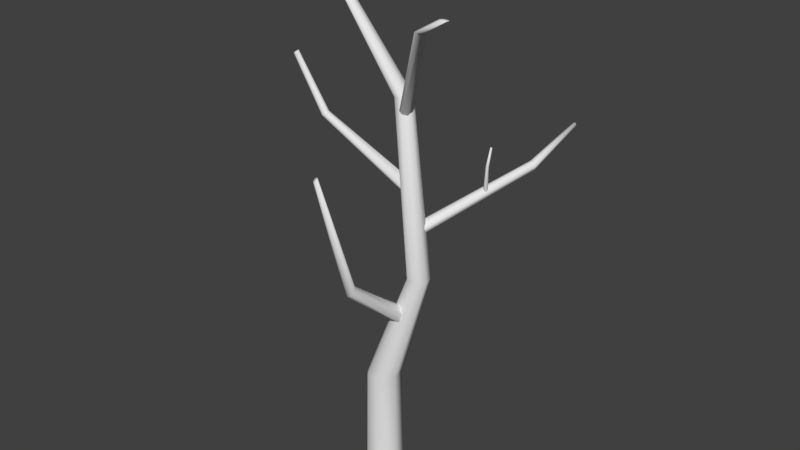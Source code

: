 # Source: deadTree.blend  (saved by Blender 2.77.0; exported with 4.5.12 LTS)
import bpy
from mathutils import Matrix  # noqa: F401  (used for matrix-valued properties, if any)

bpy.ops.wm.read_factory_settings(use_empty=True)
scene = bpy.context.scene
scene.name = 'Scene'

# ---- collections
col_collection_1 = bpy.data.collections.new('Collection 1'); scene.collection.children.link(col_collection_1)

# ---- world
world_world = bpy.data.worlds.new('World'); scene.world = world_world
world_world.color = (0.05088, 0.05088, 0.05088)
world_world.use_sun_shadow = False
world_world.sun_shadow_jitter_overblur = 0.0
world_world.cycles.sampling_method = 'MANUAL'

# ---- meshes
me_mesh = bpy.data.meshes.new('Mesh')
me_mesh.from_pydata([(-2.885e-08, 0.1576, -0.07792), (-2.971e-08, 0.1431, 0.8438), (0.1232, 0.09824, -0.07792), (0.1119, 0.08925, 0.8438), (0.1536, -0.03506, -0.07792), (0.1396, -0.03185, 0.8438), (0.06836, -0.142, -0.07792), (0.06211, -0.129, 0.8438), (-0.06836, -0.142, -0.07792), (-0.06211, -0.129, 0.8438), (-0.1536, -0.03506, -0.07792), (-0.1396, -0.03185, 0.8438), (-0.1232, 0.09824, -0.07792), (-0.1119, 0.08925, 0.8438), (0.3469, 0.09288, 1.827), (0.4195, 0.05791, 1.827), (0.4374, -0.02067, 1.827), (0.3872, -0.08368, 1.827), (0.3066, -0.08368, 1.827), (0.2563, -0.02067, 1.827), (0.2743, 0.05791, 1.827), (0.2014, 0.07109, 3.238), (0.257, 0.04431, 3.238), (0.2708, -0.01587, 3.238), (0.2323, -0.06413, 3.238), (0.1706, -0.06413, 3.238), (0.1321, -0.01587, 3.238), (0.1458, 0.04431, 3.238), (-0.5968, 0.02558, 4.238), (-0.5768, 0.01595, 4.238), (-0.5719, -0.005692, 4.238), (-0.5857, -0.02305, 4.238), (-0.6079, -0.02305, 4.238), (-0.6217, -0.005692, 4.238), (-0.6168, 0.01595, 4.238), (0.1814, -0.03507, 3.091), (0.1663, 0.002931, 3.091), (0.1866, 0.03842, 3.091), (0.227, 0.04467, 3.091), (0.2571, 0.01697, 3.091), (0.2542, -0.02382, 3.091), (0.2205, -0.04698, 3.091), (0.6844, -0.4836, 3.905), (0.6725, -0.4536, 3.905), (0.6885, -0.4256, 3.905), (0.7204, -0.4207, 3.905), (0.7442, -0.4425, 3.905), (0.7419, -0.4747, 3.905), (0.7153, -0.493, 3.905), (0.9711, -0.6086, 4.064), (0.9599, -0.5868, 4.064), (0.975, -0.5665, 4.064), (1.005, -0.5629, 4.064), (1.027, -0.5788, 4.064), (1.025, -0.6022, 4.064), (1.0, -0.6155, 4.064), (0.2396, 0.0598, 2.571), (0.2653, 0.02226, 2.592), (0.2596, -0.02683, 2.585), (0.2268, -0.0505, 2.555), (0.1917, -0.03093, 2.526), (0.1806, 0.01715, 2.518), (0.2019, 0.05753, 2.539), (-0.7825, 0.2785, 2.796), (-0.7659, 0.2542, 2.809), (-0.7696, 0.2224, 2.805), (-0.7908, 0.2071, 2.786), (-0.8135, 0.2198, 2.766), (-0.8207, 0.2509, 2.762), (-0.8069, 0.277, 2.775), (-0.9984, 0.186, 3.27), (-0.9883, 0.1737, 3.278), (-0.992, 0.1561, 3.274), (-1.007, 0.1462, 3.261), (-1.022, 0.1517, 3.248), (-1.025, 0.1683, 3.246), (-1.015, 0.1836, 3.255), (0.356, -0.01556, 2.223), (0.3136, -0.03112, 2.244), (0.2676, -0.01261, 2.239), (0.2525, 0.02602, 2.211), (0.2798, 0.05568, 2.182), (0.3288, 0.05405, 2.173), (0.3628, 0.02234, 2.191), (0.8229, 0.7798, 2.611), (0.8032, 0.7817, 2.637), (0.7712, 0.7864, 2.637), (0.7512, 0.7904, 2.612), (0.7581, 0.7907, 2.58), (0.7868, 0.7871, 2.566), (0.8157, 0.7822, 2.58), (0.8488, 1.277, 2.79), (0.8392, 1.278, 2.805), (0.8211, 1.28, 2.803), (0.8079, 1.283, 2.786), (0.8097, 1.284, 2.766), (0.8251, 1.282, 2.758), (0.8425, 1.279, 2.769), (0.6039, 0.446, 2.439), (0.5885, 0.4518, 2.436), (0.5824, 0.4676, 2.436), (0.5902, 0.4816, 2.441), (0.606, 0.4831, 2.446), (0.6179, 0.4711, 2.447), (0.6169, 0.4545, 2.444), (0.664, 0.3801, 2.696), (0.6535, 0.3819, 2.698), (0.6476, 0.3911, 2.697), (0.6505, 0.4008, 2.694), (0.6602, 0.4037, 2.691), (0.6694, 0.3977, 2.69), (0.671, 0.3872, 2.692), (0.6659, 0.4198, 2.833), (0.6601, 0.4202, 2.834), (0.6573, 0.4257, 2.833), (0.6596, 0.4323, 2.831), (0.6652, 0.4349, 2.829), (0.67, 0.4316, 2.829), (0.6703, 0.4249, 2.83), (0.1347, -0.00885, 1.492), (0.1879, 0.01894, 1.519), (0.2513, 0.003859, 1.51), (0.2772, -0.04274, 1.471), (0.2461, -0.08577, 1.432), (0.1814, -0.09282, 1.422), (0.1318, -0.05859, 1.449), (0.1186, -0.544, 1.9), (0.1431, -0.5235, 1.925), (0.1833, -0.5275, 1.931), (0.2091, -0.5529, 1.912), (0.2009, -0.5807, 1.883), (0.165, -0.5899, 1.866), (0.1284, -0.5735, 1.873), (0.1421, -0.8576, 2.885), (0.1513, -0.8478, 2.896), (0.1694, -0.8511, 2.897), (0.1827, -0.8651, 2.887), (0.1812, -0.8792, 2.873), (0.166, -0.8828, 2.866), (0.1486, -0.8732, 2.871)], [], [(0, 1, 3, 2), (2, 3, 5, 4), (4, 5, 7, 6), (6, 7, 9, 8), (8, 9, 11, 10), (5, 3, 15, 16), (10, 11, 13, 12), (12, 13, 1, 0), (14, 20, 27, 21), (11, 9, 18, 19), (3, 1, 14, 15), (7, 5, 16, 17), (13, 11, 19, 20), (9, 7, 17, 18), (1, 13, 20, 14), (25, 24, 31, 32), (19, 18, 25, 26), (17, 16, 23, 24), (15, 14, 21, 22), (20, 19, 26, 27), (18, 17, 24, 25), (16, 15, 22, 23), (29, 28, 34, 33, 32, 31, 30), (23, 22, 29, 30), (21, 27, 34, 28), (26, 25, 32, 33), (24, 23, 30, 31), (22, 21, 28, 29), (27, 26, 33, 34), (39, 38, 45, 46), (42, 48, 55, 49), (37, 36, 43, 44), (35, 41, 48, 42), (40, 39, 46, 47), (38, 37, 44, 45), (36, 35, 42, 43), (41, 40, 47, 48), (50, 49, 55, 54, 53, 52, 51), (47, 46, 53, 54), (45, 44, 51, 52), (43, 42, 49, 50), (48, 47, 54, 55), (46, 45, 52, 53), (44, 43, 50, 51), (60, 59, 66, 67), (63, 69, 76, 70), (58, 57, 64, 65), (56, 62, 69, 63), (61, 60, 67, 68), (59, 58, 65, 66), (57, 56, 63, 64), (62, 61, 68, 69), (71, 70, 76, 75, 74, 73, 72), (68, 67, 74, 75), (66, 65, 72, 73), (64, 63, 70, 71), (69, 68, 75, 76), (67, 66, 73, 74), (65, 64, 71, 72), (81, 80, 87, 88), (84, 90, 97, 91), (79, 78, 85, 86), (77, 83, 90, 84), (82, 81, 88, 89), (80, 79, 86, 87), (78, 77, 84, 85), (83, 82, 89, 90), (92, 91, 97, 96, 95, 94, 93), (89, 88, 95, 96), (87, 86, 93, 94), (85, 84, 91, 92), (90, 89, 96, 97), (88, 87, 94, 95), (86, 85, 92, 93), (102, 101, 108, 109), (105, 111, 118, 112), (100, 99, 106, 107), (98, 104, 111, 105), (103, 102, 109, 110), (101, 100, 107, 108), (99, 98, 105, 106), (104, 103, 110, 111), (113, 112, 118, 117, 116, 115, 114), (110, 109, 116, 117), (108, 107, 114, 115), (106, 105, 112, 113), (111, 110, 117, 118), (109, 108, 115, 116), (107, 106, 113, 114), (123, 122, 129, 130), (126, 132, 139, 133), (121, 120, 127, 128), (119, 125, 132, 126), (124, 123, 130, 131), (122, 121, 128, 129), (120, 119, 126, 127), (125, 124, 131, 132), (134, 133, 139, 138, 137, 136, 135), (131, 130, 137, 138), (129, 128, 135, 136), (127, 126, 133, 134), (132, 131, 138, 139), (130, 129, 136, 137), (128, 127, 134, 135)])
me_mesh.polygons.foreach_set('use_smooth', [True] * 104)
_uv = me_mesh.uv_layers.new(name='UVMap')
_uv.uv.foreach_set('vector', [0.1155, 0.0004124, 0.1125, 0.1989, 0.08584, 0.2026, 0.08606, 0.0001701, 0.08606, 0.0001701, 0.08584, 0.2026, 0.05738, 0.2037, 0.05745, 0.00017, 0.05745, 0.00017, 0.05738, 0.2037, 0.02934, 0.2015, 0.0291, 0.0002697, 0.0291, 0.0002697, 0.02934, 0.2015, 0.002477, 0.1984, 0.00017, 0.0005092, 0.1994, 0.001411, 0.1923, 0.184, 0.1681, 0.18, 0.1723, 0.0005334, 0.05738, 0.2037, 0.08584, 0.2026, 0.08248, 0.4256, 0.06612, 0.4259, 0.1723, 0.0005334, 0.1681, 0.18, 0.1441, 0.1801, 0.144, 0.00017, 0.144, 0.00017, 0.1441, 0.1801, 0.1201, 0.1836, 0.1159, 0.0005012, 0.1159, 0.4072, 0.1331, 0.4053, 0.1389, 0.7201, 0.1264, 0.7161, 0.1681, 0.18, 0.1923, 0.184, 0.1682, 0.4075, 0.1507, 0.4053, 0.08584, 0.2026, 0.1125, 0.1989, 0.09886, 0.4244, 0.08248, 0.4256, 0.02934, 0.2015, 0.05738, 0.2037, 0.06612, 0.4259, 0.04983, 0.4252, 0.1441, 0.1801, 0.1681, 0.18, 0.1507, 0.4053, 0.1331, 0.4053, 0.002477, 0.1984, 0.02934, 0.2015, 0.04983, 0.4252, 0.03356, 0.4241, 0.1201, 0.1836, 0.1441, 0.1801, 0.1331, 0.4053, 0.1159, 0.4072, 0.03889, 0.6981, 0.05015, 0.6929, 0.03424, 0.9485, 0.02998, 0.9551, 0.1507, 0.4053, 0.1682, 0.4075, 0.165, 0.7162, 0.1524, 0.7203, 0.04983, 0.4252, 0.06612, 0.4259, 0.06214, 0.6907, 0.05015, 0.6929, 0.08248, 0.4256, 0.09886, 0.4244, 0.08532, 0.698, 0.07447, 0.6924, 0.1331, 0.4053, 0.1507, 0.4053, 0.1524, 0.7203, 0.1389, 0.7201, 0.03356, 0.4241, 0.04983, 0.4252, 0.05015, 0.6929, 0.03889, 0.6981, 0.06612, 0.4259, 0.08248, 0.4256, 0.07447, 0.6924, 0.06214, 0.6907, 0.04372, 0.9497, 0.04731, 0.9557, 0.04228, 0.9616, 0.03457, 0.9613, 0.02998, 0.9551, 0.03424, 0.9485, 0.03909, 0.9474, 0.06214, 0.6907, 0.07447, 0.6924, 0.04372, 0.9497, 0.03909, 0.9474, 0.1264, 0.7161, 0.1389, 0.7201, 0.1797, 0.9998, 0.1747, 0.9974, 0.1524, 0.7203, 0.165, 0.7162, 0.1886, 0.9975, 0.1843, 0.9998, 0.05015, 0.6929, 0.06214, 0.6907, 0.03909, 0.9474, 0.03424, 0.9485, 0.07447, 0.6924, 0.08532, 0.698, 0.04731, 0.9557, 0.04372, 0.9497, 0.1389, 0.7201, 0.1524, 0.7203, 0.1843, 0.9998, 0.1797, 0.9998, 0.8516, 0.379, 0.8581, 0.3736, 0.8577, 0.5931, 0.853, 0.5988, 0.8144, 0.5904, 0.8187, 0.5964, 0.8209, 0.6789, 0.8174, 0.6705, 0.8045, 0.3736, 0.813, 0.3749, 0.8089, 0.5865, 0.802, 0.5865, 0.82, 0.38, 0.827, 0.3854, 0.8187, 0.5964, 0.8144, 0.5904, 0.8443, 0.3822, 0.8516, 0.379, 0.853, 0.5988, 0.8462, 0.6012, 0.7966, 0.377, 0.8045, 0.3736, 0.802, 0.5865, 0.7966, 0.5911, 0.813, 0.3749, 0.82, 0.38, 0.8144, 0.5904, 0.8089, 0.5865, 0.836, 0.3811, 0.8443, 0.3822, 0.8462, 0.6012, 0.8397, 0.5986, 0.813, 0.6671, 0.8174, 0.6705, 0.8209, 0.6789, 0.8151, 0.6866, 0.8071, 0.6861, 0.803, 0.6777, 0.8072, 0.6699, 0.8462, 0.6012, 0.853, 0.5988, 0.8458, 0.6794, 0.8409, 0.6805, 0.7966, 0.5911, 0.802, 0.5865, 0.8072, 0.6699, 0.803, 0.6777, 0.8089, 0.5865, 0.8144, 0.5904, 0.8174, 0.6705, 0.813, 0.6671, 0.8397, 0.5986, 0.8462, 0.6012, 0.8409, 0.6805, 0.836, 0.6768, 0.853, 0.5988, 0.8577, 0.5931, 0.849, 0.6745, 0.8458, 0.6794, 0.802, 0.5865, 0.8089, 0.5865, 0.813, 0.6671, 0.8072, 0.6699, 0.6731, 0.7508, 0.6784, 0.7599, 0.4536, 0.7251, 0.4516, 0.7193, 0.4474, 0.8033, 0.4453, 0.8092, 0.3529, 0.7721, 0.3587, 0.7698, 0.6908, 0.7688, 0.6902, 0.7785, 0.4496, 0.797, 0.4508, 0.7893, 0.6852, 0.787, 0.6794, 0.7965, 0.4453, 0.8092, 0.4474, 0.8033, 0.67, 0.7399, 0.6731, 0.7508, 0.4516, 0.7193, 0.4502, 0.713, 0.6862, 0.7602, 0.6908, 0.7688, 0.4508, 0.7893, 0.4504, 0.7828, 0.6902, 0.7785, 0.6852, 0.787, 0.4474, 0.8033, 0.4496, 0.797, 0.6727, 0.7297, 0.67, 0.7399, 0.4502, 0.713, 0.4496, 0.7062, 0.3602, 0.7676, 0.3587, 0.7698, 0.3529, 0.7721, 0.3486, 0.767, 0.3502, 0.7617, 0.3565, 0.7602, 0.3592, 0.7649, 0.4502, 0.713, 0.4516, 0.7193, 0.3513, 0.7558, 0.3506, 0.7521, 0.4504, 0.7828, 0.4508, 0.7893, 0.3592, 0.7649, 0.3565, 0.7602, 0.4496, 0.797, 0.4474, 0.8033, 0.3587, 0.7698, 0.3602, 0.7676, 0.4496, 0.7062, 0.4502, 0.713, 0.3506, 0.7521, 0.3486, 0.7483, 0.4516, 0.7193, 0.4536, 0.7251, 0.3514, 0.7599, 0.3513, 0.7558, 0.4508, 0.7893, 0.4496, 0.797, 0.3602, 0.7676, 0.3592, 0.7649, 0.9052, 0.04655, 0.9123, 0.05607, 0.677, 0.08614, 0.6774, 0.07848, 0.6669, 0.05882, 0.6715, 0.06484, 0.5585, 0.1144, 0.5552, 0.1105, 0.8673, 0.2256, 0.8636, 0.2334, 0.6898, 0.1873, 0.6932, 0.1823, 0.9006, 0.01371, 0.8977, 0.02523, 0.6715, 0.06484, 0.6669, 0.05882, 0.8994, 0.03685, 0.9052, 0.04655, 0.6774, 0.07848, 0.6756, 0.07112, 0.8673, 0.2168, 0.8673, 0.2256, 0.6932, 0.1823, 0.6969, 0.1784, 0.8636, 0.2334, 0.8573, 0.2399, 0.6884, 0.1925, 0.6898, 0.1873, 0.8977, 0.02523, 0.8994, 0.03685, 0.6756, 0.07112, 0.6715, 0.06484, 0.6246, 0.1419, 0.6214, 0.1431, 0.6181, 0.1392, 0.6187, 0.1347, 0.6222, 0.1331, 0.6258, 0.1356, 0.6253, 0.1394, 0.6756, 0.07112, 0.6774, 0.07848, 0.5617, 0.1225, 0.5609, 0.1188, 0.6969, 0.1784, 0.6932, 0.1823, 0.6253, 0.1394, 0.6258, 0.1356, 0.6898, 0.1873, 0.6884, 0.1925, 0.6214, 0.1431, 0.6246, 0.1419, 0.6715, 0.06484, 0.6756, 0.07112, 0.5609, 0.1188, 0.5585, 0.1144, 0.6774, 0.07848, 0.677, 0.08614, 0.5619, 0.1272, 0.5617, 0.1225, 0.6932, 0.1823, 0.6898, 0.1873, 0.6246, 0.1419, 0.6253, 0.1394, 0.5459, 0.3196, 0.5492, 0.3183, 0.5446, 0.3772, 0.5422, 0.3769, 0.5357, 0.3788, 0.5378, 0.378, 0.5456, 0.4029, 0.5447, 0.4043, 0.5655, 0.3186, 0.5689, 0.3192, 0.5743, 0.3776, 0.5721, 0.377, 0.5357, 0.3199, 0.5391, 0.3211, 0.5378, 0.378, 0.5357, 0.3788, 0.5427, 0.321, 0.5459, 0.3196, 0.5422, 0.3769, 0.5399, 0.3772, 0.5621, 0.3195, 0.5655, 0.3186, 0.5721, 0.377, 0.57, 0.3762, 0.5689, 0.3192, 0.5723, 0.3207, 0.5766, 0.3777, 0.5743, 0.3776, 0.5391, 0.3211, 0.5427, 0.321, 0.5399, 0.3772, 0.5378, 0.378, 0.5458, 0.4059, 0.5447, 0.4043, 0.5456, 0.4029, 0.5466, 0.4021, 0.5476, 0.402, 0.549, 0.4035, 0.5477, 0.4056, 0.5399, 0.3772, 0.5422, 0.3769, 0.5476, 0.402, 0.5466, 0.4021, 0.57, 0.3762, 0.5721, 0.377, 0.5635, 0.4051, 0.5621, 0.4046, 0.5743, 0.3776, 0.5766, 0.3777, 0.566, 0.4055, 0.5647, 0.4054, 0.5378, 0.378, 0.5399, 0.3772, 0.5466, 0.4021, 0.5456, 0.4029, 0.5422, 0.3769, 0.5446, 0.3772, 0.549, 0.4035, 0.5476, 0.402, 0.5721, 0.377, 0.5743, 0.3776, 0.5647, 0.4054, 0.5635, 0.4051, 0.3375, 0.1646, 0.3511, 0.1665, 0.3106, 0.3014, 0.3029, 0.2982, 0.4073, 0.3023, 0.4155, 0.3011, 0.3911, 0.5095, 0.3869, 0.5046, 0.3638, 0.1596, 0.3767, 0.1574, 0.3985, 0.3047, 0.3885, 0.3062, 0.3898, 0.1574, 0.4036, 0.1586, 0.4155, 0.3011, 0.4073, 0.3023, 0.3231, 0.1616, 0.3375, 0.1646, 0.3029, 0.2982, 0.295, 0.2956, 0.3514, 0.1637, 0.3638, 0.1596, 0.3885, 0.3062, 0.38, 0.3063, 0.3767, 0.1574, 0.3898, 0.1574, 0.4073, 0.3023, 0.3985, 0.3047, 0.31, 0.1574, 0.3231, 0.1616, 0.295, 0.2956, 0.2866, 0.2942, 0.384, 0.5038, 0.3869, 0.5046, 0.3911, 0.5095, 0.3873, 0.5159, 0.3811, 0.5162, 0.3772, 0.5102, 0.3815, 0.5059, 0.295, 0.2956, 0.3029, 0.2982, 0.2948, 0.5158, 0.2909, 0.5144, 0.38, 0.3063, 0.3885, 0.3062, 0.3815, 0.5059, 0.3772, 0.5102, 0.3985, 0.3047, 0.4073, 0.3023, 0.3869, 0.5046, 0.384, 0.5038, 0.2866, 0.2942, 0.295, 0.2956, 0.2909, 0.5144, 0.2866, 0.5148, 0.3029, 0.2982, 0.3106, 0.3014, 0.2985, 0.5179, 0.2948, 0.5158, 0.3885, 0.3062, 0.3985, 0.3047, 0.384, 0.5038, 0.3815, 0.5059])
me_mesh.use_remesh_preserve_volume = False
me_mesh.use_remesh_preserve_attributes = False
me_mesh.use_mirror_vertex_groups = False
me_mesh.update()

# ---- objects
ob_tree = bpy.data.objects.new('Tree', me_mesh)

# ---- transforms, parenting, visibility, modifiers, constraints
ob_tree.location = (0.0, 0.0, 0.0)
ob_tree.lineart.crease_threshold = 0.0

# ---- collection membership
col_collection_1.objects.link(ob_tree)

# ---- scene / render settings (as saved in the file)
scene.frame_start = 1; scene.frame_end = 250; scene.frame_set(0)
scene.render.engine = 'BLENDER_EEVEE_NEXT'
scene.render.resolution_percentage = 50
scene.render.dither_intensity = 0.0
scene.cycles.use_denoising = False
scene.cycles.samples = 128
scene.cycles.sampling_pattern = 'TABULATED_SOBOL'
scene.cycles.light_sampling_threshold = 0.0
scene.cycles.use_adaptive_sampling = False
scene.cycles.use_light_tree = False
scene.cycles.blur_glossy = 0.0
scene.cycles.sample_clamp_indirect = 0.0
scene.view_settings.view_transform = 'Standard'
bpy.context.view_layer.update()

# ---- added for rendering (the .blend has no active camera and no usable light): camera, sun
cam_auto = bpy.data.cameras.new('AutoCamera')
cam_auto.lens = 50.0
cam_auto.sensor_width = 36.0
cam_auto.clip_end = 1000.0
ob_auto_camera = bpy.data.objects.new('AutoCamera', cam_auto)
scene.collection.objects.link(ob_auto_camera)
ob_auto_camera.location = (4.85626, -5.62565, 5.96421)
ob_auto_camera.rotation_euler = (1.09748, -7.21219e-08, 0.694738)
scene.camera = ob_auto_camera
light_auto_sun = bpy.data.lights.new('AutoSun', 'SUN')
light_auto_sun.energy = 3.0
light_auto_sun.angle = 0.0523599
ob_auto_sun = bpy.data.objects.new('AutoSun', light_auto_sun)
scene.collection.objects.link(ob_auto_sun)
ob_auto_sun.rotation_euler = (0.872665, 0.174533, 0.523599)
bpy.context.view_layer.update()
